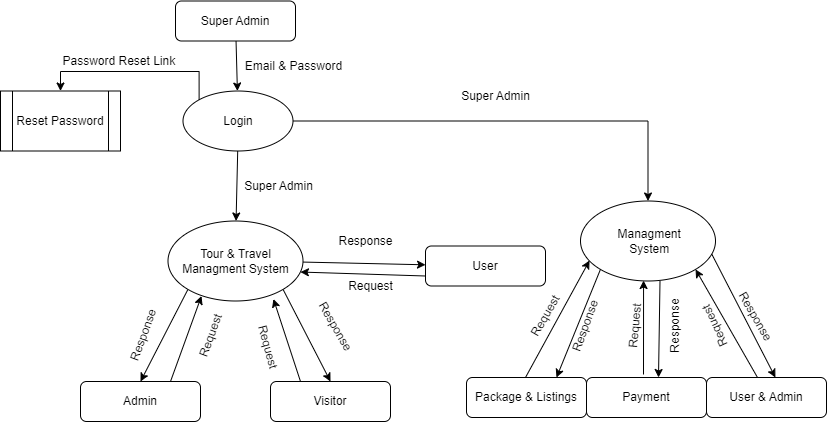

The diagram above was exported from draw.io. Its source (the exported page's mxGraphModel, read from the mxfile embedded in the PNG):
<mxGraphModel dx="735" dy="478" grid="1" gridSize="10" guides="1" tooltips="1" connect="1" arrows="1" fold="1" page="1" pageScale="1" pageWidth="827" pageHeight="1169" math="0" shadow="0">
  <root>
    <mxCell id="WIyWlLk6GJQsqaUBKTNV-0" />
    <mxCell id="WIyWlLk6GJQsqaUBKTNV-1" parent="WIyWlLk6GJQsqaUBKTNV-0" />
    <mxCell id="7MiGC9xj2sdLBAvBpjjm-3" value="" style="edgeStyle=none;rounded=0;orthogonalLoop=1;jettySize=auto;html=1;" parent="WIyWlLk6GJQsqaUBKTNV-1" source="WIyWlLk6GJQsqaUBKTNV-3" target="7MiGC9xj2sdLBAvBpjjm-0" edge="1">
      <mxGeometry relative="1" as="geometry" />
    </mxCell>
    <mxCell id="WIyWlLk6GJQsqaUBKTNV-3" value="Super Admin" style="rounded=1;whiteSpace=wrap;html=1;fontSize=12;glass=0;strokeWidth=1;shadow=0;" parent="WIyWlLk6GJQsqaUBKTNV-1" vertex="1">
      <mxGeometry x="175" y="29.5" width="120" height="40" as="geometry" />
    </mxCell>
    <mxCell id="7MiGC9xj2sdLBAvBpjjm-17" style="edgeStyle=none;rounded=0;orthogonalLoop=1;jettySize=auto;html=1;exitX=0.75;exitY=0;exitDx=0;exitDy=0;entryX=0.248;entryY=0.938;entryDx=0;entryDy=0;entryPerimeter=0;" parent="WIyWlLk6GJQsqaUBKTNV-1" source="WIyWlLk6GJQsqaUBKTNV-12" target="7MiGC9xj2sdLBAvBpjjm-6" edge="1">
      <mxGeometry relative="1" as="geometry" />
    </mxCell>
    <mxCell id="WIyWlLk6GJQsqaUBKTNV-12" value="Admin" style="rounded=1;whiteSpace=wrap;html=1;fontSize=12;glass=0;strokeWidth=1;shadow=0;" parent="WIyWlLk6GJQsqaUBKTNV-1" vertex="1">
      <mxGeometry x="80" y="410" width="120" height="40" as="geometry" />
    </mxCell>
    <mxCell id="7MiGC9xj2sdLBAvBpjjm-7" value="" style="edgeStyle=none;rounded=0;orthogonalLoop=1;jettySize=auto;html=1;" parent="WIyWlLk6GJQsqaUBKTNV-1" source="7MiGC9xj2sdLBAvBpjjm-0" target="7MiGC9xj2sdLBAvBpjjm-6" edge="1">
      <mxGeometry relative="1" as="geometry" />
    </mxCell>
    <mxCell id="gHIPv2ncEDUWjmPyWXU3-5" style="edgeStyle=orthogonalEdgeStyle;rounded=0;orthogonalLoop=1;jettySize=auto;html=1;exitX=1;exitY=0.5;exitDx=0;exitDy=0;entryX=0.5;entryY=0;entryDx=0;entryDy=0;" parent="WIyWlLk6GJQsqaUBKTNV-1" source="7MiGC9xj2sdLBAvBpjjm-0" target="gHIPv2ncEDUWjmPyWXU3-2" edge="1">
      <mxGeometry relative="1" as="geometry" />
    </mxCell>
    <mxCell id="gHIPv2ncEDUWjmPyWXU3-12" style="edgeStyle=orthogonalEdgeStyle;rounded=0;orthogonalLoop=1;jettySize=auto;html=1;exitX=0;exitY=0;exitDx=0;exitDy=0;entryX=0.5;entryY=0;entryDx=0;entryDy=0;" parent="WIyWlLk6GJQsqaUBKTNV-1" source="7MiGC9xj2sdLBAvBpjjm-0" target="7MiGC9xj2sdLBAvBpjjm-24" edge="1">
      <mxGeometry relative="1" as="geometry">
        <Array as="points">
          <mxPoint x="199" y="100" />
          <mxPoint x="60" y="100" />
        </Array>
      </mxGeometry>
    </mxCell>
    <mxCell id="7MiGC9xj2sdLBAvBpjjm-0" value="Login" style="ellipse;whiteSpace=wrap;html=1;" parent="WIyWlLk6GJQsqaUBKTNV-1" vertex="1">
      <mxGeometry x="182.5" y="119.5" width="110" height="60" as="geometry" />
    </mxCell>
    <mxCell id="7MiGC9xj2sdLBAvBpjjm-9" style="edgeStyle=none;rounded=0;orthogonalLoop=1;jettySize=auto;html=1;exitX=0;exitY=1;exitDx=0;exitDy=0;entryX=0.5;entryY=0;entryDx=0;entryDy=0;" parent="WIyWlLk6GJQsqaUBKTNV-1" source="7MiGC9xj2sdLBAvBpjjm-6" target="WIyWlLk6GJQsqaUBKTNV-12" edge="1">
      <mxGeometry relative="1" as="geometry" />
    </mxCell>
    <mxCell id="7MiGC9xj2sdLBAvBpjjm-11" style="edgeStyle=none;rounded=0;orthogonalLoop=1;jettySize=auto;html=1;exitX=1;exitY=1;exitDx=0;exitDy=0;entryX=0.5;entryY=0;entryDx=0;entryDy=0;" parent="WIyWlLk6GJQsqaUBKTNV-1" source="7MiGC9xj2sdLBAvBpjjm-6" target="7MiGC9xj2sdLBAvBpjjm-10" edge="1">
      <mxGeometry relative="1" as="geometry" />
    </mxCell>
    <mxCell id="7MiGC9xj2sdLBAvBpjjm-13" style="edgeStyle=none;rounded=0;orthogonalLoop=1;jettySize=auto;html=1;" parent="WIyWlLk6GJQsqaUBKTNV-1" source="7MiGC9xj2sdLBAvBpjjm-6" target="7MiGC9xj2sdLBAvBpjjm-12" edge="1">
      <mxGeometry relative="1" as="geometry" />
    </mxCell>
    <mxCell id="7MiGC9xj2sdLBAvBpjjm-6" value="Tour &amp;amp; Travel Managment System" style="ellipse;whiteSpace=wrap;html=1;" parent="WIyWlLk6GJQsqaUBKTNV-1" vertex="1">
      <mxGeometry x="167.5" y="249.5" width="135" height="80" as="geometry" />
    </mxCell>
    <mxCell id="7MiGC9xj2sdLBAvBpjjm-8" style="edgeStyle=none;rounded=0;orthogonalLoop=1;jettySize=auto;html=1;exitX=0.5;exitY=1;exitDx=0;exitDy=0;" parent="WIyWlLk6GJQsqaUBKTNV-1" source="WIyWlLk6GJQsqaUBKTNV-12" target="WIyWlLk6GJQsqaUBKTNV-12" edge="1">
      <mxGeometry relative="1" as="geometry" />
    </mxCell>
    <mxCell id="7MiGC9xj2sdLBAvBpjjm-16" style="edgeStyle=none;rounded=0;orthogonalLoop=1;jettySize=auto;html=1;exitX=0.25;exitY=0;exitDx=0;exitDy=0;entryX=0.781;entryY=0.975;entryDx=0;entryDy=0;entryPerimeter=0;" parent="WIyWlLk6GJQsqaUBKTNV-1" source="7MiGC9xj2sdLBAvBpjjm-10" target="7MiGC9xj2sdLBAvBpjjm-6" edge="1">
      <mxGeometry relative="1" as="geometry" />
    </mxCell>
    <mxCell id="7MiGC9xj2sdLBAvBpjjm-10" value="Visitor" style="rounded=1;whiteSpace=wrap;html=1;fontSize=12;glass=0;strokeWidth=1;shadow=0;" parent="WIyWlLk6GJQsqaUBKTNV-1" vertex="1">
      <mxGeometry x="270" y="410" width="120" height="40" as="geometry" />
    </mxCell>
    <mxCell id="7MiGC9xj2sdLBAvBpjjm-15" style="edgeStyle=none;rounded=0;orthogonalLoop=1;jettySize=auto;html=1;exitX=0;exitY=0.75;exitDx=0;exitDy=0;entryX=0.981;entryY=0.638;entryDx=0;entryDy=0;entryPerimeter=0;" parent="WIyWlLk6GJQsqaUBKTNV-1" source="7MiGC9xj2sdLBAvBpjjm-12" target="7MiGC9xj2sdLBAvBpjjm-6" edge="1">
      <mxGeometry relative="1" as="geometry" />
    </mxCell>
    <mxCell id="7MiGC9xj2sdLBAvBpjjm-12" value="User" style="rounded=1;whiteSpace=wrap;html=1;fontSize=12;glass=0;strokeWidth=1;shadow=0;" parent="WIyWlLk6GJQsqaUBKTNV-1" vertex="1">
      <mxGeometry x="425" y="274.5" width="120" height="40" as="geometry" />
    </mxCell>
    <mxCell id="7MiGC9xj2sdLBAvBpjjm-18" value="Response" style="text;html=1;align=center;verticalAlign=middle;resizable=0;points=[];autosize=1;strokeColor=none;fillColor=none;rotation=-70;" parent="WIyWlLk6GJQsqaUBKTNV-1" vertex="1">
      <mxGeometry x="102.5" y="349.5" width="80" height="30" as="geometry" />
    </mxCell>
    <mxCell id="7MiGC9xj2sdLBAvBpjjm-19" value="Response" style="text;html=1;align=center;verticalAlign=middle;resizable=0;points=[];autosize=1;strokeColor=none;fillColor=none;rotation=60;" parent="WIyWlLk6GJQsqaUBKTNV-1" vertex="1">
      <mxGeometry x="295" y="340" width="80" height="30" as="geometry" />
    </mxCell>
    <mxCell id="7MiGC9xj2sdLBAvBpjjm-20" value="Response" style="text;html=1;align=center;verticalAlign=middle;resizable=0;points=[];autosize=1;strokeColor=none;fillColor=none;" parent="WIyWlLk6GJQsqaUBKTNV-1" vertex="1">
      <mxGeometry x="325" y="254.5" width="80" height="30" as="geometry" />
    </mxCell>
    <mxCell id="7MiGC9xj2sdLBAvBpjjm-21" value="Request" style="text;html=1;align=center;verticalAlign=middle;resizable=0;points=[];autosize=1;strokeColor=none;fillColor=none;rotation=-70;" parent="WIyWlLk6GJQsqaUBKTNV-1" vertex="1">
      <mxGeometry x="175" y="349.5" width="70" height="30" as="geometry" />
    </mxCell>
    <mxCell id="7MiGC9xj2sdLBAvBpjjm-22" value="Request" style="text;html=1;align=center;verticalAlign=middle;resizable=0;points=[];autosize=1;strokeColor=none;fillColor=none;rotation=75;" parent="WIyWlLk6GJQsqaUBKTNV-1" vertex="1">
      <mxGeometry x="232.5" y="360" width="70" height="30" as="geometry" />
    </mxCell>
    <mxCell id="7MiGC9xj2sdLBAvBpjjm-23" value="Request" style="text;html=1;align=center;verticalAlign=middle;resizable=0;points=[];autosize=1;strokeColor=none;fillColor=none;" parent="WIyWlLk6GJQsqaUBKTNV-1" vertex="1">
      <mxGeometry x="335" y="299.5" width="70" height="30" as="geometry" />
    </mxCell>
    <mxCell id="7MiGC9xj2sdLBAvBpjjm-24" value="Reset Password" style="shape=process;whiteSpace=wrap;html=1;backgroundOutline=1;" parent="WIyWlLk6GJQsqaUBKTNV-1" vertex="1">
      <mxGeometry y="119.5" width="120" height="60" as="geometry" />
    </mxCell>
    <mxCell id="7MiGC9xj2sdLBAvBpjjm-27" value="Password Reset Link&amp;nbsp;" style="text;html=1;align=center;verticalAlign=middle;resizable=0;points=[];autosize=1;strokeColor=none;fillColor=none;" parent="WIyWlLk6GJQsqaUBKTNV-1" vertex="1">
      <mxGeometry x="50" y="74.5" width="140" height="30" as="geometry" />
    </mxCell>
    <mxCell id="7MiGC9xj2sdLBAvBpjjm-32" style="edgeStyle=orthogonalEdgeStyle;rounded=0;orthogonalLoop=1;jettySize=auto;html=1;exitX=1;exitY=0.5;exitDx=0;exitDy=0;" parent="WIyWlLk6GJQsqaUBKTNV-1" edge="1">
      <mxGeometry relative="1" as="geometry">
        <mxPoint x="720" y="165" as="targetPoint" />
      </mxGeometry>
    </mxCell>
    <mxCell id="gHIPv2ncEDUWjmPyWXU3-0" value="Email &amp;amp; Password" style="text;html=1;align=center;verticalAlign=middle;resizable=0;points=[];autosize=1;strokeColor=none;fillColor=none;" parent="WIyWlLk6GJQsqaUBKTNV-1" vertex="1">
      <mxGeometry x="232.5" y="80" width="120" height="30" as="geometry" />
    </mxCell>
    <mxCell id="gHIPv2ncEDUWjmPyWXU3-1" value="Super Admin" style="text;html=1;align=center;verticalAlign=middle;resizable=0;points=[];autosize=1;strokeColor=none;fillColor=none;" parent="WIyWlLk6GJQsqaUBKTNV-1" vertex="1">
      <mxGeometry x="232.5" y="199.5" width="90" height="30" as="geometry" />
    </mxCell>
    <mxCell id="gHIPv2ncEDUWjmPyWXU3-8" style="rounded=0;orthogonalLoop=1;jettySize=auto;html=1;exitX=0.5;exitY=1;exitDx=0;exitDy=0;entryX=0.5;entryY=0;entryDx=0;entryDy=0;" parent="WIyWlLk6GJQsqaUBKTNV-1" edge="1">
      <mxGeometry relative="1" as="geometry">
        <mxPoint x="659.5" y="309.5" as="sourcePoint" />
        <mxPoint x="658" y="406" as="targetPoint" />
      </mxGeometry>
    </mxCell>
    <mxCell id="gHIPv2ncEDUWjmPyWXU3-15" style="rounded=0;orthogonalLoop=1;jettySize=auto;html=1;exitX=0;exitY=1;exitDx=0;exitDy=0;entryX=0.75;entryY=0;entryDx=0;entryDy=0;" parent="WIyWlLk6GJQsqaUBKTNV-1" source="gHIPv2ncEDUWjmPyWXU3-2" target="gHIPv2ncEDUWjmPyWXU3-9" edge="1">
      <mxGeometry relative="1" as="geometry" />
    </mxCell>
    <mxCell id="gHIPv2ncEDUWjmPyWXU3-18" style="edgeStyle=none;rounded=0;orthogonalLoop=1;jettySize=auto;html=1;exitX=0.97;exitY=0.656;exitDx=0;exitDy=0;exitPerimeter=0;" parent="WIyWlLk6GJQsqaUBKTNV-1" source="gHIPv2ncEDUWjmPyWXU3-2" edge="1">
      <mxGeometry relative="1" as="geometry">
        <mxPoint x="715.0519452990925" y="297.88922107408507" as="sourcePoint" />
        <mxPoint x="774.9239523331701" y="406" as="targetPoint" />
      </mxGeometry>
    </mxCell>
    <mxCell id="gHIPv2ncEDUWjmPyWXU3-2" value="&amp;nbsp;Managment&lt;br&gt;&amp;nbsp;System" style="ellipse;whiteSpace=wrap;html=1;" parent="WIyWlLk6GJQsqaUBKTNV-1" vertex="1">
      <mxGeometry x="580" y="229.5" width="135" height="80" as="geometry" />
    </mxCell>
    <mxCell id="gHIPv2ncEDUWjmPyWXU3-6" value="Super Admin" style="text;html=1;align=center;verticalAlign=middle;resizable=0;points=[];autosize=1;strokeColor=none;fillColor=none;" parent="WIyWlLk6GJQsqaUBKTNV-1" vertex="1">
      <mxGeometry x="450" y="110" width="90" height="30" as="geometry" />
    </mxCell>
    <mxCell id="gHIPv2ncEDUWjmPyWXU3-17" style="edgeStyle=none;rounded=0;orthogonalLoop=1;jettySize=auto;html=1;exitX=0.625;exitY=-0.075;exitDx=0;exitDy=0;entryX=0.719;entryY=0.994;entryDx=0;entryDy=0;entryPerimeter=0;exitPerimeter=0;" parent="WIyWlLk6GJQsqaUBKTNV-1" edge="1">
      <mxGeometry relative="1" as="geometry">
        <mxPoint x="643" y="403" as="sourcePoint" />
        <mxPoint x="643.065" y="309.02" as="targetPoint" />
      </mxGeometry>
    </mxCell>
    <mxCell id="gHIPv2ncEDUWjmPyWXU3-7" value="Payment" style="rounded=1;whiteSpace=wrap;html=1;fontSize=12;glass=0;strokeWidth=1;shadow=0;" parent="WIyWlLk6GJQsqaUBKTNV-1" vertex="1">
      <mxGeometry x="586" y="406" width="120" height="40" as="geometry" />
    </mxCell>
    <mxCell id="gHIPv2ncEDUWjmPyWXU3-16" style="edgeStyle=none;rounded=0;orthogonalLoop=1;jettySize=auto;html=1;exitX=0.75;exitY=0;exitDx=0;exitDy=0;entryX=0.067;entryY=0.744;entryDx=0;entryDy=0;entryPerimeter=0;" parent="WIyWlLk6GJQsqaUBKTNV-1" target="gHIPv2ncEDUWjmPyWXU3-2" edge="1">
      <mxGeometry relative="1" as="geometry">
        <mxPoint x="525" y="406" as="sourcePoint" />
        <mxPoint x="581.94" y="307.02" as="targetPoint" />
      </mxGeometry>
    </mxCell>
    <mxCell id="gHIPv2ncEDUWjmPyWXU3-9" value="Package &amp;amp; Listings" style="rounded=1;whiteSpace=wrap;html=1;fontSize=12;glass=0;strokeWidth=1;shadow=0;" parent="WIyWlLk6GJQsqaUBKTNV-1" vertex="1">
      <mxGeometry x="466" y="406" width="120" height="40" as="geometry" />
    </mxCell>
    <mxCell id="gHIPv2ncEDUWjmPyWXU3-19" style="edgeStyle=none;rounded=0;orthogonalLoop=1;jettySize=auto;html=1;exitX=0.5;exitY=0;exitDx=0;exitDy=0;entryX=1;entryY=1;entryDx=0;entryDy=0;" parent="WIyWlLk6GJQsqaUBKTNV-1" target="gHIPv2ncEDUWjmPyWXU3-2" edge="1">
      <mxGeometry relative="1" as="geometry">
        <mxPoint x="757" y="406" as="sourcePoint" />
        <mxPoint x="703.03" y="289.02" as="targetPoint" />
      </mxGeometry>
    </mxCell>
    <mxCell id="gHIPv2ncEDUWjmPyWXU3-14" value="User &amp;amp; Admin" style="rounded=1;whiteSpace=wrap;html=1;fontSize=12;glass=0;strokeWidth=1;shadow=0;" parent="WIyWlLk6GJQsqaUBKTNV-1" vertex="1">
      <mxGeometry x="706" y="406" width="120" height="40" as="geometry" />
    </mxCell>
    <mxCell id="gHIPv2ncEDUWjmPyWXU3-20" value="Request" style="text;html=1;align=center;verticalAlign=middle;resizable=0;points=[];autosize=1;strokeColor=none;fillColor=none;rotation=-60;" parent="WIyWlLk6GJQsqaUBKTNV-1" vertex="1">
      <mxGeometry x="510" y="330" width="70" height="30" as="geometry" />
    </mxCell>
    <mxCell id="gHIPv2ncEDUWjmPyWXU3-21" value="Response" style="text;html=1;align=center;verticalAlign=middle;resizable=0;points=[];autosize=1;strokeColor=none;fillColor=none;rotation=-70;" parent="WIyWlLk6GJQsqaUBKTNV-1" vertex="1">
      <mxGeometry x="545" y="340" width="80" height="30" as="geometry" />
    </mxCell>
    <mxCell id="gHIPv2ncEDUWjmPyWXU3-22" value="Request" style="text;html=1;align=center;verticalAlign=middle;resizable=0;points=[];autosize=1;strokeColor=none;fillColor=none;rotation=-85;" parent="WIyWlLk6GJQsqaUBKTNV-1" vertex="1">
      <mxGeometry x="600" y="340" width="70" height="30" as="geometry" />
    </mxCell>
    <mxCell id="gHIPv2ncEDUWjmPyWXU3-23" value="Response" style="text;html=1;align=center;verticalAlign=middle;resizable=0;points=[];autosize=1;strokeColor=none;fillColor=none;rotation=-90;" parent="WIyWlLk6GJQsqaUBKTNV-1" vertex="1">
      <mxGeometry x="635" y="340" width="80" height="30" as="geometry" />
    </mxCell>
    <mxCell id="gHIPv2ncEDUWjmPyWXU3-24" value="Response" style="text;html=1;align=center;verticalAlign=middle;resizable=0;points=[];autosize=1;strokeColor=none;fillColor=none;rotation=60;" parent="WIyWlLk6GJQsqaUBKTNV-1" vertex="1">
      <mxGeometry x="715" y="330" width="80" height="30" as="geometry" />
    </mxCell>
    <mxCell id="gHIPv2ncEDUWjmPyWXU3-25" value="Request" style="text;html=1;align=center;verticalAlign=middle;resizable=0;points=[];autosize=1;strokeColor=none;fillColor=none;rotation=-115;" parent="WIyWlLk6GJQsqaUBKTNV-1" vertex="1">
      <mxGeometry x="680" y="340" width="70" height="30" as="geometry" />
    </mxCell>
  </root>
</mxGraphModel>